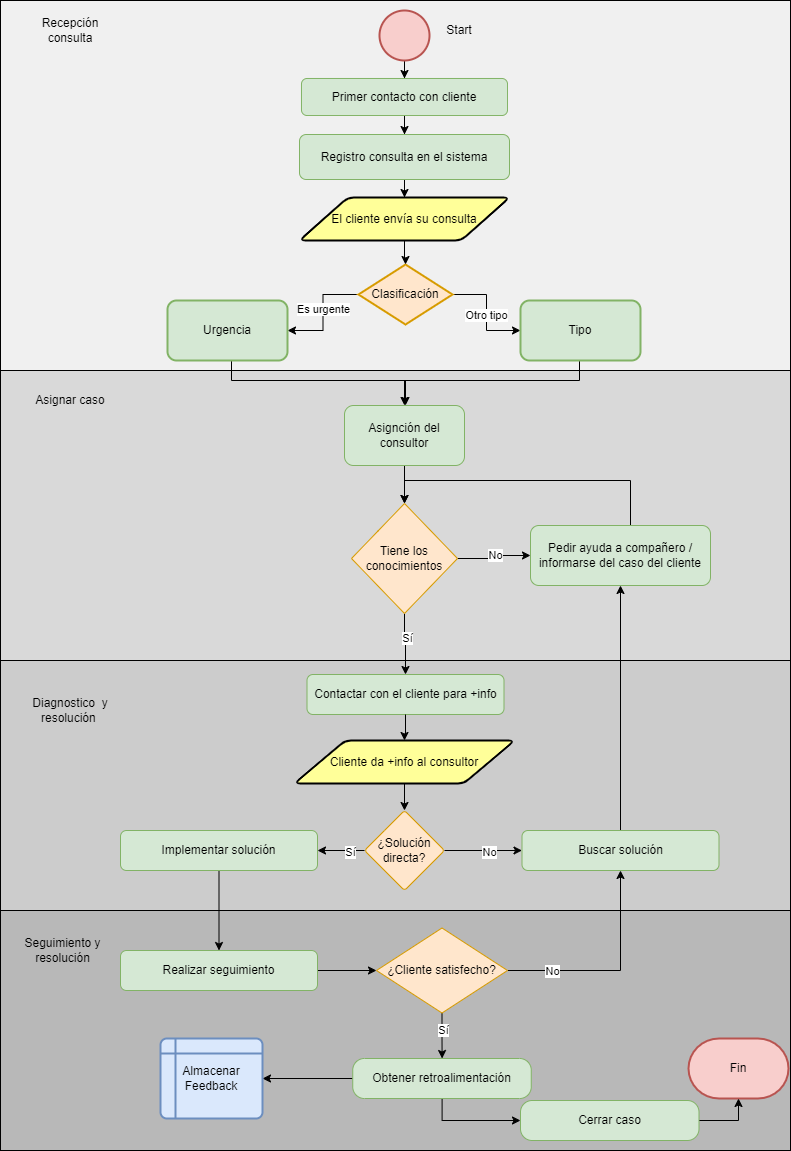

The diagram above was exported from draw.io. Its source (the exported page's mxGraphModel, read from the mxfile embedded in the PNG):
<mxGraphModel dx="1674" dy="836" grid="1" gridSize="10" guides="1" tooltips="1" connect="1" arrows="1" fold="1" page="1" pageScale="1" pageWidth="827" pageHeight="1169" math="0" shadow="0">
  <root>
    <mxCell id="0" />
    <mxCell id="1" parent="0" />
    <mxCell id="XG1gOVZ52UkQY0w0PZ2w-1" value="" style="rounded=0;whiteSpace=wrap;html=1;fillColor=#F0F0F0;" parent="1" vertex="1">
      <mxGeometry x="10" y="10" width="790" height="370" as="geometry" />
    </mxCell>
    <mxCell id="XG1gOVZ52UkQY0w0PZ2w-2" value="" style="rounded=0;whiteSpace=wrap;html=1;fillColor=#D9D9D9;" parent="1" vertex="1">
      <mxGeometry x="10" y="380" width="790" height="290" as="geometry" />
    </mxCell>
    <mxCell id="XG1gOVZ52UkQY0w0PZ2w-3" value="" style="rounded=0;whiteSpace=wrap;html=1;fillColor=#CCCCCC;" parent="1" vertex="1">
      <mxGeometry x="10" y="670" width="790" height="250" as="geometry" />
    </mxCell>
    <mxCell id="XG1gOVZ52UkQY0w0PZ2w-4" value="" style="rounded=0;whiteSpace=wrap;html=1;fillColor=#B8B8B8;" parent="1" vertex="1">
      <mxGeometry x="10" y="920" width="790" height="240" as="geometry" />
    </mxCell>
    <mxCell id="XG1gOVZ52UkQY0w0PZ2w-8" value="" style="edgeStyle=orthogonalEdgeStyle;rounded=0;orthogonalLoop=1;jettySize=auto;html=1;" parent="1" source="XG1gOVZ52UkQY0w0PZ2w-6" target="XG1gOVZ52UkQY0w0PZ2w-7" edge="1">
      <mxGeometry relative="1" as="geometry" />
    </mxCell>
    <mxCell id="XG1gOVZ52UkQY0w0PZ2w-6" value="" style="strokeWidth=2;html=1;shape=mxgraph.flowchart.start_2;whiteSpace=wrap;fillColor=#f8cecc;strokeColor=#b85450;" parent="1" vertex="1">
      <mxGeometry x="389" y="20" width="50" height="50" as="geometry" />
    </mxCell>
    <mxCell id="XG1gOVZ52UkQY0w0PZ2w-21" value="" style="edgeStyle=orthogonalEdgeStyle;rounded=0;orthogonalLoop=1;jettySize=auto;html=1;" parent="1" source="XG1gOVZ52UkQY0w0PZ2w-7" target="XG1gOVZ52UkQY0w0PZ2w-14" edge="1">
      <mxGeometry relative="1" as="geometry" />
    </mxCell>
    <mxCell id="XG1gOVZ52UkQY0w0PZ2w-7" value="Primer contacto con cliente" style="rounded=1;whiteSpace=wrap;html=1;fillColor=#d5e8d4;strokeColor=#82b366;" parent="1" vertex="1">
      <mxGeometry x="311" y="88" width="206" height="37" as="geometry" />
    </mxCell>
    <mxCell id="XG1gOVZ52UkQY0w0PZ2w-9" value="Recepción consulta" style="text;html=1;strokeColor=none;fillColor=none;align=center;verticalAlign=middle;whiteSpace=wrap;rounded=0;" parent="1" vertex="1">
      <mxGeometry x="35" y="20" width="90" height="40" as="geometry" />
    </mxCell>
    <mxCell id="XG1gOVZ52UkQY0w0PZ2w-10" value="Asignar caso" style="text;html=1;strokeColor=none;fillColor=none;align=center;verticalAlign=middle;whiteSpace=wrap;rounded=0;" parent="1" vertex="1">
      <mxGeometry x="35" y="390" width="90" height="40" as="geometry" />
    </mxCell>
    <mxCell id="XG1gOVZ52UkQY0w0PZ2w-11" value="Diagnostico&amp;nbsp; y resolución&amp;nbsp;" style="text;html=1;strokeColor=none;fillColor=none;align=center;verticalAlign=middle;whiteSpace=wrap;rounded=0;" parent="1" vertex="1">
      <mxGeometry x="20" y="700" width="120" height="40" as="geometry" />
    </mxCell>
    <mxCell id="XG1gOVZ52UkQY0w0PZ2w-12" value="Seguimiento y resolución" style="text;html=1;strokeColor=none;fillColor=none;align=center;verticalAlign=middle;whiteSpace=wrap;rounded=0;" parent="1" vertex="1">
      <mxGeometry x="20" y="940" width="105" height="40" as="geometry" />
    </mxCell>
    <mxCell id="XG1gOVZ52UkQY0w0PZ2w-22" value="" style="edgeStyle=orthogonalEdgeStyle;rounded=0;orthogonalLoop=1;jettySize=auto;html=1;" parent="1" source="XG1gOVZ52UkQY0w0PZ2w-14" target="XG1gOVZ52UkQY0w0PZ2w-20" edge="1">
      <mxGeometry relative="1" as="geometry" />
    </mxCell>
    <mxCell id="XG1gOVZ52UkQY0w0PZ2w-14" value="Registro consulta en el sistema" style="rounded=1;whiteSpace=wrap;html=1;fillColor=#d5e8d4;strokeColor=#82b366;" parent="1" vertex="1">
      <mxGeometry x="309" y="144" width="210" height="45" as="geometry" />
    </mxCell>
    <mxCell id="XG1gOVZ52UkQY0w0PZ2w-31" value="" style="edgeStyle=orthogonalEdgeStyle;rounded=0;orthogonalLoop=1;jettySize=auto;html=1;" parent="1" source="XG1gOVZ52UkQY0w0PZ2w-18" target="XG1gOVZ52UkQY0w0PZ2w-30" edge="1">
      <mxGeometry relative="1" as="geometry" />
    </mxCell>
    <mxCell id="XG1gOVZ52UkQY0w0PZ2w-41" value="Es urgente" style="edgeLabel;html=1;align=center;verticalAlign=middle;resizable=0;points=[];" parent="XG1gOVZ52UkQY0w0PZ2w-31" vertex="1" connectable="0">
      <mxGeometry x="-0.0594" relative="1" as="geometry">
        <mxPoint as="offset" />
      </mxGeometry>
    </mxCell>
    <mxCell id="XG1gOVZ52UkQY0w0PZ2w-33" value="" style="edgeStyle=orthogonalEdgeStyle;rounded=0;orthogonalLoop=1;jettySize=auto;html=1;" parent="1" source="XG1gOVZ52UkQY0w0PZ2w-18" target="XG1gOVZ52UkQY0w0PZ2w-32" edge="1">
      <mxGeometry relative="1" as="geometry" />
    </mxCell>
    <mxCell id="XG1gOVZ52UkQY0w0PZ2w-42" value="Otro tipo" style="edgeLabel;html=1;align=center;verticalAlign=middle;resizable=0;points=[];" parent="XG1gOVZ52UkQY0w0PZ2w-33" vertex="1" connectable="0">
      <mxGeometry x="0.0451" y="-1" relative="1" as="geometry">
        <mxPoint as="offset" />
      </mxGeometry>
    </mxCell>
    <mxCell id="XG1gOVZ52UkQY0w0PZ2w-18" value="Clasificación" style="strokeWidth=2;html=1;shape=mxgraph.flowchart.decision;whiteSpace=wrap;fillColor=#ffe6cc;strokeColor=#d79b00;" parent="1" vertex="1">
      <mxGeometry x="368" y="274" width="94" height="60" as="geometry" />
    </mxCell>
    <mxCell id="XG1gOVZ52UkQY0w0PZ2w-23" value="" style="edgeStyle=orthogonalEdgeStyle;rounded=0;orthogonalLoop=1;jettySize=auto;html=1;" parent="1" source="XG1gOVZ52UkQY0w0PZ2w-20" target="XG1gOVZ52UkQY0w0PZ2w-18" edge="1">
      <mxGeometry relative="1" as="geometry" />
    </mxCell>
    <mxCell id="XG1gOVZ52UkQY0w0PZ2w-20" value="El cliente envía su consulta" style="shape=parallelogram;html=1;strokeWidth=2;perimeter=parallelogramPerimeter;whiteSpace=wrap;rounded=1;arcSize=12;size=0.23;fillColor=#FFFF99;" parent="1" vertex="1">
      <mxGeometry x="309" y="207" width="210" height="43" as="geometry" />
    </mxCell>
    <mxCell id="XG1gOVZ52UkQY0w0PZ2w-39" style="edgeStyle=orthogonalEdgeStyle;rounded=0;orthogonalLoop=1;jettySize=auto;html=1;" parent="1" source="XG1gOVZ52UkQY0w0PZ2w-30" target="XG1gOVZ52UkQY0w0PZ2w-38" edge="1">
      <mxGeometry relative="1" as="geometry">
        <Array as="points">
          <mxPoint x="241" y="390" />
          <mxPoint x="415" y="390" />
        </Array>
      </mxGeometry>
    </mxCell>
    <mxCell id="XG1gOVZ52UkQY0w0PZ2w-30" value="Urgencia" style="rounded=1;whiteSpace=wrap;html=1;strokeWidth=2;fillColor=#d5e8d4;strokeColor=#82b366;" parent="1" vertex="1">
      <mxGeometry x="177" y="310" width="120" height="60" as="geometry" />
    </mxCell>
    <mxCell id="XG1gOVZ52UkQY0w0PZ2w-40" style="edgeStyle=orthogonalEdgeStyle;rounded=0;orthogonalLoop=1;jettySize=auto;html=1;" parent="1" source="XG1gOVZ52UkQY0w0PZ2w-32" target="XG1gOVZ52UkQY0w0PZ2w-38" edge="1">
      <mxGeometry relative="1" as="geometry">
        <Array as="points">
          <mxPoint x="589" y="390" />
          <mxPoint x="414" y="390" />
        </Array>
      </mxGeometry>
    </mxCell>
    <mxCell id="XG1gOVZ52UkQY0w0PZ2w-32" value="Tipo" style="rounded=1;whiteSpace=wrap;html=1;strokeWidth=2;fillColor=#d5e8d4;strokeColor=#82b366;" parent="1" vertex="1">
      <mxGeometry x="530" y="310" width="120" height="60" as="geometry" />
    </mxCell>
    <mxCell id="XG1gOVZ52UkQY0w0PZ2w-44" value="" style="edgeStyle=orthogonalEdgeStyle;rounded=0;orthogonalLoop=1;jettySize=auto;html=1;" parent="1" source="XG1gOVZ52UkQY0w0PZ2w-38" target="XG1gOVZ52UkQY0w0PZ2w-43" edge="1">
      <mxGeometry relative="1" as="geometry" />
    </mxCell>
    <mxCell id="XG1gOVZ52UkQY0w0PZ2w-38" value="Asignción del consultor" style="rounded=1;whiteSpace=wrap;html=1;fillColor=#d5e8d4;strokeColor=#82b366;" parent="1" vertex="1">
      <mxGeometry x="354" y="415" width="120" height="60" as="geometry" />
    </mxCell>
    <mxCell id="XG1gOVZ52UkQY0w0PZ2w-46" value="" style="edgeStyle=orthogonalEdgeStyle;rounded=0;orthogonalLoop=1;jettySize=auto;html=1;" parent="1" source="XG1gOVZ52UkQY0w0PZ2w-43" target="XG1gOVZ52UkQY0w0PZ2w-45" edge="1">
      <mxGeometry relative="1" as="geometry" />
    </mxCell>
    <mxCell id="XG1gOVZ52UkQY0w0PZ2w-47" value="No" style="edgeLabel;html=1;align=center;verticalAlign=middle;resizable=0;points=[];" parent="XG1gOVZ52UkQY0w0PZ2w-46" vertex="1" connectable="0">
      <mxGeometry x="0.0556" y="1" relative="1" as="geometry">
        <mxPoint as="offset" />
      </mxGeometry>
    </mxCell>
    <mxCell id="XG1gOVZ52UkQY0w0PZ2w-51" value="" style="edgeStyle=orthogonalEdgeStyle;rounded=0;orthogonalLoop=1;jettySize=auto;html=1;" parent="1" source="XG1gOVZ52UkQY0w0PZ2w-43" target="XG1gOVZ52UkQY0w0PZ2w-50" edge="1">
      <mxGeometry relative="1" as="geometry" />
    </mxCell>
    <mxCell id="XG1gOVZ52UkQY0w0PZ2w-52" value="Sí" style="edgeLabel;html=1;align=center;verticalAlign=middle;resizable=0;points=[];" parent="XG1gOVZ52UkQY0w0PZ2w-51" vertex="1" connectable="0">
      <mxGeometry x="-0.2242" y="2" relative="1" as="geometry">
        <mxPoint as="offset" />
      </mxGeometry>
    </mxCell>
    <mxCell id="XG1gOVZ52UkQY0w0PZ2w-43" value="Tiene los conocimientos" style="rhombus;whiteSpace=wrap;html=1;rounded=1;arcSize=0;fillColor=#ffe6cc;strokeColor=#d79b00;" parent="1" vertex="1">
      <mxGeometry x="361" y="513" width="106" height="110" as="geometry" />
    </mxCell>
    <mxCell id="XG1gOVZ52UkQY0w0PZ2w-48" style="edgeStyle=orthogonalEdgeStyle;rounded=0;orthogonalLoop=1;jettySize=auto;html=1;entryX=0.5;entryY=0;entryDx=0;entryDy=0;" parent="1" source="XG1gOVZ52UkQY0w0PZ2w-45" target="XG1gOVZ52UkQY0w0PZ2w-43" edge="1">
      <mxGeometry relative="1" as="geometry">
        <Array as="points">
          <mxPoint x="640" y="490" />
          <mxPoint x="414" y="490" />
        </Array>
      </mxGeometry>
    </mxCell>
    <mxCell id="XG1gOVZ52UkQY0w0PZ2w-45" value="Pedir ayuda a compañero / informarse del caso del cliente" style="whiteSpace=wrap;html=1;rounded=1;arcSize=14;fillColor=#d5e8d4;strokeColor=#82b366;" parent="1" vertex="1">
      <mxGeometry x="540" y="535" width="180" height="60" as="geometry" />
    </mxCell>
    <mxCell id="XG1gOVZ52UkQY0w0PZ2w-61" value="" style="edgeStyle=orthogonalEdgeStyle;rounded=0;orthogonalLoop=1;jettySize=auto;html=1;" parent="1" source="XG1gOVZ52UkQY0w0PZ2w-79" target="XG1gOVZ52UkQY0w0PZ2w-60" edge="1">
      <mxGeometry relative="1" as="geometry" />
    </mxCell>
    <mxCell id="XG1gOVZ52UkQY0w0PZ2w-50" value="Contactar con el cliente para +info" style="rounded=1;whiteSpace=wrap;html=1;fillColor=#d5e8d4;strokeColor=#82b366;" parent="1" vertex="1">
      <mxGeometry x="316.5" y="684" width="197" height="40" as="geometry" />
    </mxCell>
    <mxCell id="XG1gOVZ52UkQY0w0PZ2w-55" style="edgeStyle=orthogonalEdgeStyle;rounded=0;orthogonalLoop=1;jettySize=auto;html=1;entryX=0.5;entryY=1;entryDx=0;entryDy=0;" parent="1" source="XG1gOVZ52UkQY0w0PZ2w-53" target="XG1gOVZ52UkQY0w0PZ2w-45" edge="1">
      <mxGeometry relative="1" as="geometry" />
    </mxCell>
    <mxCell id="XG1gOVZ52UkQY0w0PZ2w-53" value="Buscar solución" style="rounded=1;whiteSpace=wrap;html=1;fillColor=#d5e8d4;strokeColor=#82b366;" parent="1" vertex="1">
      <mxGeometry x="531.5" y="840" width="197" height="40" as="geometry" />
    </mxCell>
    <mxCell id="XG1gOVZ52UkQY0w0PZ2w-69" value="" style="edgeStyle=orthogonalEdgeStyle;rounded=0;orthogonalLoop=1;jettySize=auto;html=1;entryX=0.5;entryY=0;entryDx=0;entryDy=0;" parent="1" source="XG1gOVZ52UkQY0w0PZ2w-56" target="XG1gOVZ52UkQY0w0PZ2w-67" edge="1">
      <mxGeometry relative="1" as="geometry" />
    </mxCell>
    <mxCell id="XG1gOVZ52UkQY0w0PZ2w-56" value="Implementar solución" style="rounded=1;whiteSpace=wrap;html=1;fillColor=#d5e8d4;strokeColor=#82b366;" parent="1" vertex="1">
      <mxGeometry x="130" y="840" width="197" height="40" as="geometry" />
    </mxCell>
    <mxCell id="XG1gOVZ52UkQY0w0PZ2w-62" style="edgeStyle=orthogonalEdgeStyle;rounded=0;orthogonalLoop=1;jettySize=auto;html=1;exitX=1;exitY=0.5;exitDx=0;exitDy=0;entryX=0;entryY=0.5;entryDx=0;entryDy=0;" parent="1" source="XG1gOVZ52UkQY0w0PZ2w-60" target="XG1gOVZ52UkQY0w0PZ2w-53" edge="1">
      <mxGeometry relative="1" as="geometry" />
    </mxCell>
    <mxCell id="XG1gOVZ52UkQY0w0PZ2w-82" value="No" style="edgeLabel;html=1;align=center;verticalAlign=middle;resizable=0;points=[];" parent="XG1gOVZ52UkQY0w0PZ2w-62" vertex="1" connectable="0">
      <mxGeometry x="0.1242" y="-1" relative="1" as="geometry">
        <mxPoint as="offset" />
      </mxGeometry>
    </mxCell>
    <mxCell id="XG1gOVZ52UkQY0w0PZ2w-63" value="" style="edgeStyle=orthogonalEdgeStyle;rounded=0;orthogonalLoop=1;jettySize=auto;html=1;" parent="1" source="XG1gOVZ52UkQY0w0PZ2w-60" target="XG1gOVZ52UkQY0w0PZ2w-56" edge="1">
      <mxGeometry relative="1" as="geometry" />
    </mxCell>
    <mxCell id="XG1gOVZ52UkQY0w0PZ2w-83" value="Sí" style="edgeLabel;html=1;align=center;verticalAlign=middle;resizable=0;points=[];" parent="XG1gOVZ52UkQY0w0PZ2w-63" vertex="1" connectable="0">
      <mxGeometry x="-0.381" y="1" relative="1" as="geometry">
        <mxPoint as="offset" />
      </mxGeometry>
    </mxCell>
    <mxCell id="XG1gOVZ52UkQY0w0PZ2w-60" value="¿Solución directa?" style="rhombus;whiteSpace=wrap;html=1;rounded=1;arcSize=7;fillColor=#ffe6cc;strokeColor=#d79b00;" parent="1" vertex="1">
      <mxGeometry x="374" y="820" width="80" height="80" as="geometry" />
    </mxCell>
    <mxCell id="XG1gOVZ52UkQY0w0PZ2w-71" value="" style="edgeStyle=orthogonalEdgeStyle;rounded=0;orthogonalLoop=1;jettySize=auto;html=1;" parent="1" source="XG1gOVZ52UkQY0w0PZ2w-67" target="XG1gOVZ52UkQY0w0PZ2w-70" edge="1">
      <mxGeometry relative="1" as="geometry" />
    </mxCell>
    <mxCell id="XG1gOVZ52UkQY0w0PZ2w-67" value="Realizar seguimiento" style="rounded=1;whiteSpace=wrap;html=1;fillColor=#d5e8d4;strokeColor=#82b366;" parent="1" vertex="1">
      <mxGeometry x="130" y="960" width="197" height="40" as="geometry" />
    </mxCell>
    <mxCell id="XG1gOVZ52UkQY0w0PZ2w-68" value="Start" style="text;html=1;strokeColor=none;fillColor=none;align=center;verticalAlign=middle;whiteSpace=wrap;rounded=0;" parent="1" vertex="1">
      <mxGeometry x="423.5" y="20" width="90" height="40" as="geometry" />
    </mxCell>
    <mxCell id="XG1gOVZ52UkQY0w0PZ2w-73" value="" style="edgeStyle=orthogonalEdgeStyle;rounded=0;orthogonalLoop=1;jettySize=auto;html=1;" parent="1" source="XG1gOVZ52UkQY0w0PZ2w-70" target="XG1gOVZ52UkQY0w0PZ2w-53" edge="1">
      <mxGeometry relative="1" as="geometry">
        <mxPoint x="602.5" y="980" as="targetPoint" />
      </mxGeometry>
    </mxCell>
    <mxCell id="XG1gOVZ52UkQY0w0PZ2w-74" value="No" style="edgeLabel;html=1;align=center;verticalAlign=middle;resizable=0;points=[];" parent="XG1gOVZ52UkQY0w0PZ2w-73" vertex="1" connectable="0">
      <mxGeometry x="-0.246" relative="1" as="geometry">
        <mxPoint x="-36" as="offset" />
      </mxGeometry>
    </mxCell>
    <mxCell id="XG1gOVZ52UkQY0w0PZ2w-76" value="" style="edgeStyle=orthogonalEdgeStyle;rounded=0;orthogonalLoop=1;jettySize=auto;html=1;" parent="1" source="XG1gOVZ52UkQY0w0PZ2w-70" target="XG1gOVZ52UkQY0w0PZ2w-75" edge="1">
      <mxGeometry relative="1" as="geometry" />
    </mxCell>
    <mxCell id="XG1gOVZ52UkQY0w0PZ2w-84" value="Sí" style="edgeLabel;html=1;align=center;verticalAlign=middle;resizable=0;points=[];" parent="XG1gOVZ52UkQY0w0PZ2w-76" vertex="1" connectable="0">
      <mxGeometry x="-0.3675" y="1" relative="1" as="geometry">
        <mxPoint y="3" as="offset" />
      </mxGeometry>
    </mxCell>
    <mxCell id="XG1gOVZ52UkQY0w0PZ2w-70" value="¿Cliente satisfecho?" style="rhombus;whiteSpace=wrap;html=1;rounded=1;arcSize=0;fillColor=#ffe6cc;strokeColor=#d79b00;" parent="1" vertex="1">
      <mxGeometry x="386" y="937.5" width="131" height="85" as="geometry" />
    </mxCell>
    <mxCell id="XG1gOVZ52UkQY0w0PZ2w-86" value="" style="edgeStyle=orthogonalEdgeStyle;rounded=0;orthogonalLoop=1;jettySize=auto;html=1;" parent="1" source="XG1gOVZ52UkQY0w0PZ2w-75" target="XG1gOVZ52UkQY0w0PZ2w-85" edge="1">
      <mxGeometry relative="1" as="geometry" />
    </mxCell>
    <mxCell id="XG1gOVZ52UkQY0w0PZ2w-88" style="edgeStyle=orthogonalEdgeStyle;rounded=0;orthogonalLoop=1;jettySize=auto;html=1;entryX=0;entryY=0.5;entryDx=0;entryDy=0;" parent="1" source="XG1gOVZ52UkQY0w0PZ2w-75" target="XG1gOVZ52UkQY0w0PZ2w-87" edge="1">
      <mxGeometry relative="1" as="geometry" />
    </mxCell>
    <mxCell id="XG1gOVZ52UkQY0w0PZ2w-75" value="Obtener retroalimentación" style="whiteSpace=wrap;html=1;rounded=1;arcSize=29;fillColor=#d5e8d4;strokeColor=#82b366;" parent="1" vertex="1">
      <mxGeometry x="362.25" y="1068" width="178.5" height="40" as="geometry" />
    </mxCell>
    <mxCell id="XG1gOVZ52UkQY0w0PZ2w-77" value="Fin" style="strokeWidth=2;html=1;shape=mxgraph.flowchart.terminator;whiteSpace=wrap;fillColor=#f8cecc;strokeColor=#b85450;" parent="1" vertex="1">
      <mxGeometry x="698" y="1048" width="100" height="60" as="geometry" />
    </mxCell>
    <mxCell id="XG1gOVZ52UkQY0w0PZ2w-80" value="" style="edgeStyle=orthogonalEdgeStyle;rounded=0;orthogonalLoop=1;jettySize=auto;html=1;" parent="1" source="XG1gOVZ52UkQY0w0PZ2w-50" target="XG1gOVZ52UkQY0w0PZ2w-79" edge="1">
      <mxGeometry relative="1" as="geometry">
        <mxPoint x="415" y="730" as="sourcePoint" />
        <mxPoint x="415" y="770" as="targetPoint" />
      </mxGeometry>
    </mxCell>
    <mxCell id="XG1gOVZ52UkQY0w0PZ2w-79" value="Cliente da +info al consultor" style="shape=parallelogram;html=1;strokeWidth=2;perimeter=parallelogramPerimeter;whiteSpace=wrap;rounded=1;arcSize=12;size=0.23;fillColor=#FFFF99;" parent="1" vertex="1">
      <mxGeometry x="304" y="750" width="220" height="43" as="geometry" />
    </mxCell>
    <mxCell id="XG1gOVZ52UkQY0w0PZ2w-85" value="Almacenar Feedback" style="shape=internalStorage;whiteSpace=wrap;html=1;dx=15;dy=15;rounded=1;arcSize=8;strokeWidth=2;fillColor=#dae8fc;strokeColor=#6c8ebf;" parent="1" vertex="1">
      <mxGeometry x="170" y="1048" width="102" height="80" as="geometry" />
    </mxCell>
    <mxCell id="XG1gOVZ52UkQY0w0PZ2w-89" style="edgeStyle=orthogonalEdgeStyle;rounded=0;orthogonalLoop=1;jettySize=auto;html=1;exitX=1;exitY=0.5;exitDx=0;exitDy=0;" parent="1" source="XG1gOVZ52UkQY0w0PZ2w-87" target="XG1gOVZ52UkQY0w0PZ2w-77" edge="1">
      <mxGeometry relative="1" as="geometry" />
    </mxCell>
    <mxCell id="XG1gOVZ52UkQY0w0PZ2w-87" value="Cerrar caso" style="whiteSpace=wrap;html=1;rounded=1;arcSize=29;fillColor=#d5e8d4;strokeColor=#82b366;" parent="1" vertex="1">
      <mxGeometry x="530" y="1110" width="178.5" height="40" as="geometry" />
    </mxCell>
  </root>
</mxGraphModel>